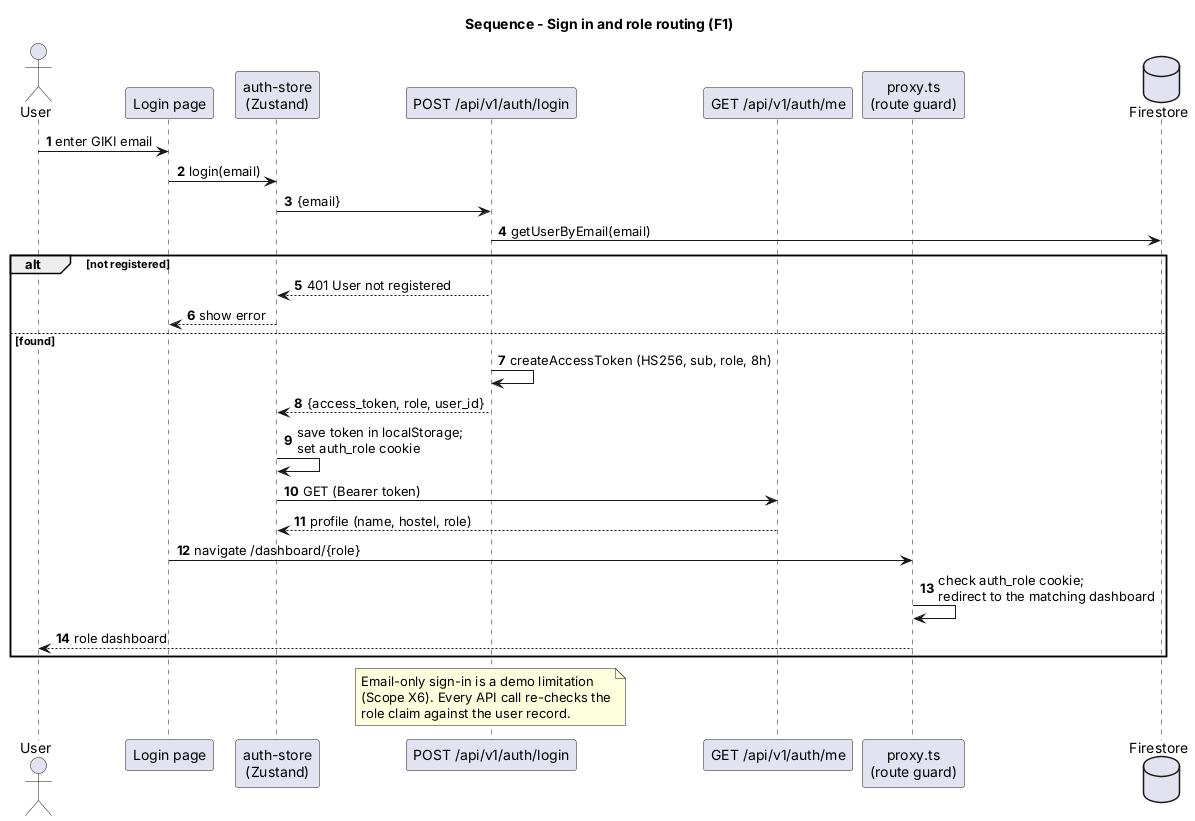

The diagram above was rendered by PlantUML. Its source (embedded in the PNG):
@startuml
title Sequence - Sign in and role routing (F1)
autonumber
actor User
participant "Login page" as UI
participant "auth-store\n(Zustand)" as Store
participant "POST /api/v1/auth/login" as Login
participant "GET /api/v1/auth/me" as Me
participant "proxy.ts\n(route guard)" as Proxy
database "Firestore" as DB

User -> UI : enter GIKI email
UI -> Store : login(email)
Store -> Login : {email}
Login -> DB : getUserByEmail(email)
alt not registered
  Login --> Store : 401 User not registered
  Store --> UI : show error
else found
  Login -> Login : createAccessToken (HS256, sub, role, 8h)
  Login --> Store : {access_token, role, user_id}
  Store -> Store : save token in localStorage;\nset auth_role cookie
  Store -> Me : GET (Bearer token)
  Me --> Store : profile (name, hostel, role)
  UI -> Proxy : navigate /dashboard/{role}
  Proxy -> Proxy : check auth_role cookie;\nredirect to the matching dashboard
  Proxy --> User : role dashboard
end
note over Login
  Email-only sign-in is a demo limitation
  (Scope X6). Every API call re-checks the
  role claim against the user record.
end note
@enduml